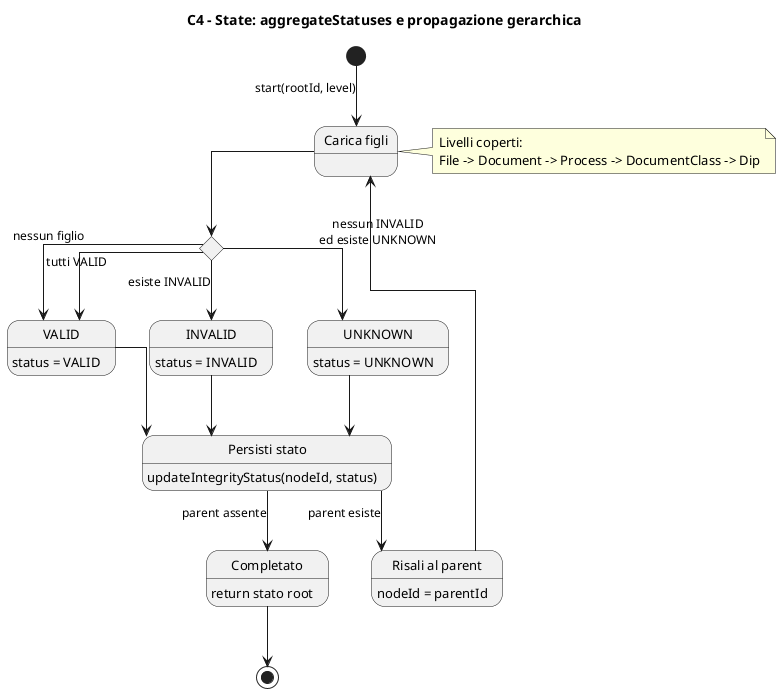

The diagram above was rendered by PlantUML. Its source (embedded in the PNG):
@startuml C4_Integrity_Aggregation_State

title C4 - State: aggregateStatuses e propagazione gerarchica

top to bottom direction
skinparam linetype ortho
skinparam ArrowFontSize 12
skinparam state {
  FontSize 13
  Padding 14
}

state "Carica figli" as CaricaFigli
state "Decidi stato" as Decisione <<choice>>
state "VALID" as StatoValid
state "INVALID" as StatoInvalid
state "UNKNOWN" as StatoUnknown
state "Persisti stato" as Persisti
state "Risali al parent" as Risali
state "Completato" as Completato

[*] --> CaricaFigli : start(rootId, level)
CaricaFigli --> Decisione

Decisione --> StatoInvalid : esiste INVALID
Decisione --> StatoUnknown : nessun INVALID\ned esiste UNKNOWN
Decisione --> StatoValid : nessun figlio
Decisione --> StatoValid : tutti VALID

StatoValid : status = VALID
StatoInvalid : status = INVALID
StatoUnknown : status = UNKNOWN

StatoValid --> Persisti
StatoInvalid --> Persisti
StatoUnknown --> Persisti

Persisti : updateIntegrityStatus(nodeId, status)
Persisti --> Risali : parent esiste
Persisti --> Completato : parent assente

Risali : nodeId = parentId
Risali --> CaricaFigli

Completato : return stato root
Completato --> [*]

note right of CaricaFigli
  Livelli coperti:
  File -> Document -> Process -> DocumentClass -> Dip
end note

@enduml